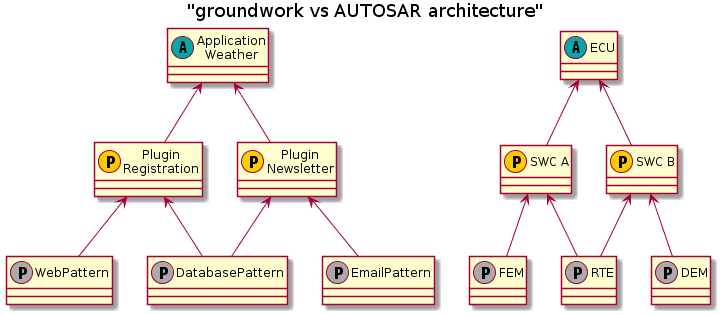

The diagram above was rendered by PlantUML. Its source (embedded in the PNG):
@startuml

title "groundwork vs AUTOSAR architecture"

class "Application\nWeather" as app <<(A, #00aaaa)>>
class "Plugin\nRegistration" as pa <<(P, #ffcc00)>>
class "Plugin\nNewsletter" as pb <<(P, #ffcc00)>>
class "WebPattern" as pta <<(P, #aaaaaa)>>
class "DatabasePattern" as ptb <<(P, #aaaaaa)>>
class "EmailPattern" as ptc <<(P, #aaaaaa)>>

app <-- pa
app <-- pb

pa <-- pta
pa <-- ptb
pb <-- ptb
pb <-- ptc

class "ECU" as ecu <<(A, #00aaaa)>>
class "SWC A" as sa <<(P, #ffcc00)>>
class "SWC B" as sb <<(P, #ffcc00)>>
class "FEM" as fem <<(P, #aaaaaa)>>
class "RTE" as rte <<(P, #aaaaaa)>>
class "DEM" as dem <<(P, #aaaaaa)>>

ecu <-- sa
ecu <-- sb

sa <-- fem
sa <-- rte
sb <-- rte
sb <-- dem
@enduml